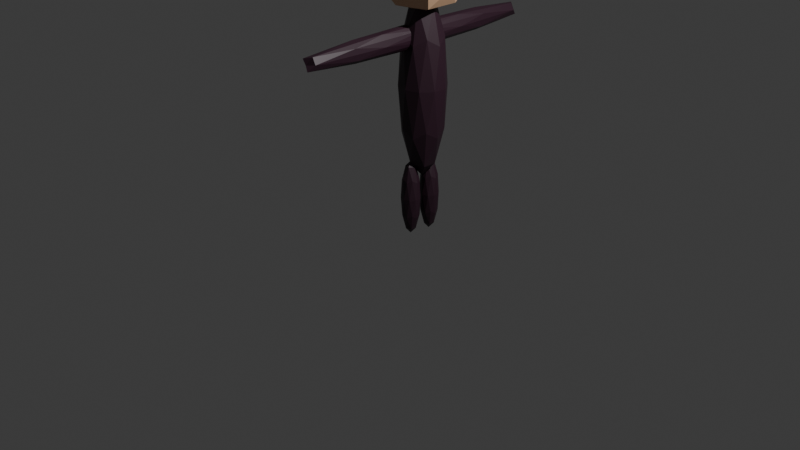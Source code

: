 # Source: snajper.blend  (saved by Blender 4.3.34; exported with 4.5.12 LTS)
import bpy
from mathutils import Matrix  # noqa: F401  (used for matrix-valued properties, if any)

bpy.ops.wm.read_factory_settings(use_empty=True)
scene = bpy.context.scene
scene.name = 'Scene'

# ---- collections
col_collection = bpy.data.collections.new('Collection'); scene.collection.children.link(col_collection)

# ---- materials (node trees are filled in below, after node groups)
mat_material_002 = bpy.data.materials.new('Material.002')
mat_material_001 = bpy.data.materials.new('Material.001')
mat_material_003 = bpy.data.materials.new('Material.003')

# ---- material node trees
mat_material_002.use_nodes = True; mat_material_002.node_tree.nodes.clear()
_N = mat_material_002.node_tree.nodes; _L = mat_material_002.node_tree.links
n0 = _N.new('ShaderNodeBsdfPrincipled'); n0.name = 'Principled BSDF'; n0.location = (10, 300)
n0.inputs[0].default_value = (0.0, 0.0, 0.0, 1.0)
n1 = _N.new('ShaderNodeOutputMaterial'); n1.name = 'Material Output'; n1.location = (300, 300)
_L.new(n0.outputs[0], n1.inputs[0])
n1.is_active_output = True
mat_material_001.use_nodes = True; mat_material_001.node_tree.nodes.clear()
_N = mat_material_001.node_tree.nodes; _L = mat_material_001.node_tree.links
n0 = _N.new('ShaderNodeBsdfPrincipled'); n0.name = 'Principled BSDF'; n0.location = (10, 300)
n0.inputs[0].default_value = (0.02311, 0.006981, 0.01567, 1.0)
n1 = _N.new('ShaderNodeOutputMaterial'); n1.name = 'Material Output'; n1.location = (300, 300)
_L.new(n0.outputs[0], n1.inputs[0])
n1.is_active_output = True
mat_material_003.use_nodes = True; mat_material_003.node_tree.nodes.clear()
_N = mat_material_003.node_tree.nodes; _L = mat_material_003.node_tree.links
n0 = _N.new('ShaderNodeBsdfPrincipled'); n0.name = 'Principled BSDF'; n0.location = (10, 300)
n0.inputs[0].default_value = (0.8011, 0.5103, 0.3111, 1.0)
n1 = _N.new('ShaderNodeOutputMaterial'); n1.name = 'Material Output'; n1.location = (300, 300)
_L.new(n0.outputs[0], n1.inputs[0])
n1.is_active_output = True

# ---- world
world_world = bpy.data.worlds.new('World'); scene.world = world_world
world_world.use_nodes = True; world_world.node_tree.nodes.clear()
_N = world_world.node_tree.nodes; _L = world_world.node_tree.links
n0 = _N.new('ShaderNodeOutputWorld'); n0.name = 'World Output'; n0.location = (300, 300)
n1 = _N.new('ShaderNodeBackground'); n1.name = 'Background'; n1.location = (10, 300)
n1.inputs[0].default_value = (0.05088, 0.05088, 0.05088, 1.0)
_L.new(n1.outputs[0], n0.inputs[0])
n0.is_active_output = True
world_world.color = (0.05088, 0.05088, 0.05088)
world_world.sun_shadow_jitter_overblur = 0.0

# ---- cameras
cam_camera = bpy.data.cameras.new('Camera')
cam_camera.clip_end = 100.0
cam_camera.ortho_scale = 7.314
cam_camera_001 = bpy.data.cameras.new('Camera.001')
cam_camera_001.clip_end = 100.0
cam_camera_001.ortho_scale = 7.314

# ---- lights
light_light = bpy.data.lights.new('Light', 'POINT')
light_light.energy = 1000.0
light_light.shadow_soft_size = 0.1
light_light_001 = bpy.data.lights.new('Light.001', 'POINT')
light_light_001.energy = 1000.0
light_light_001.shadow_soft_size = 0.1

# ---- meshes
me_icosphere_009 = bpy.data.meshes.new('Icosphere.009')
me_icosphere_009.from_pydata([(0.0, 0.0, -0.1806), (0.1389, -0.1038, -0.08076), (-0.05305, -0.1679, -0.08076), (-0.1717, 0.0, -0.08076), (-0.05305, 0.1679, -0.08076), (0.1389, 0.1038, -0.08076), (0.05305, -0.1679, 0.08076), (-0.1389, -0.1038, 0.08076), (-0.1389, 0.1038, 0.08076), (0.05305, 0.1679, 0.08076), (0.1717, 0.0, 0.08076), (0.0, 0.0, 0.1806), (-0.03118, -0.09871, -0.1536), (0.08164, -0.061, -0.1536), (0.05046, -0.1597, -0.09494), (0.1633, 0.0, -0.09494), (0.08164, 0.061, -0.1536), (-0.1009, 0.0, -0.1536), (-0.1321, -0.09871, -0.09494), (-0.03118, 0.09871, -0.1536), (-0.1321, 0.09871, -0.09494), (0.05046, 0.1597, -0.09494), (0.1826, -0.061, 0.0), (0.1826, 0.061, 0.0), (0.0, -0.1974, 0.0), (0.1128, -0.1597, 0.0), (-0.1826, -0.061, 0.0), (-0.1128, -0.1597, 0.0), (-0.1128, 0.1597, 0.0), (-0.1826, 0.061, 0.0), (0.1128, 0.1597, 0.0), (0.0, 0.1974, 0.0), (0.1321, -0.09871, 0.09494), (-0.05046, -0.1597, 0.09494), (-0.1633, 0.0, 0.09494), (-0.05046, 0.1597, 0.09494), (0.1321, 0.09871, 0.09494), (0.03118, -0.09871, 0.1536), (0.1009, 0.0, 0.1536), (-0.08164, -0.061, 0.1536), (-0.08164, 0.061, 0.1536), (0.03118, 0.09871, 0.1536)], [], [(0, 13, 12), (1, 13, 15), (0, 12, 17), (0, 17, 19), (0, 19, 16), (1, 15, 22), (2, 14, 24), (3, 18, 26), (4, 20, 28), (5, 21, 30), (1, 22, 25), (2, 24, 27), (3, 26, 29), (4, 28, 31), (5, 30, 23), (6, 32, 37), (7, 33, 39), (8, 34, 40), (9, 35, 41), (10, 36, 38), (38, 41, 11), (38, 36, 41), (36, 9, 41), (41, 40, 11), (41, 35, 40), (35, 8, 40), (40, 39, 11), (40, 34, 39), (34, 7, 39), (39, 37, 11), (39, 33, 37), (33, 6, 37), (37, 38, 11), (37, 32, 38), (32, 10, 38), (23, 36, 10), (23, 30, 36), (30, 9, 36), (31, 35, 9), (31, 28, 35), (28, 8, 35), (29, 34, 8), (29, 26, 34), (26, 7, 34), (27, 33, 7), (27, 24, 33), (24, 6, 33), (25, 32, 6), (25, 22, 32), (22, 10, 32), (30, 31, 9), (30, 21, 31), (21, 4, 31), (28, 29, 8), (28, 20, 29), (20, 3, 29), (26, 27, 7), (26, 18, 27), (18, 2, 27), (24, 25, 6), (24, 14, 25), (14, 1, 25), (22, 23, 10), (22, 15, 23), (15, 5, 23), (16, 21, 5), (16, 19, 21), (19, 4, 21), (19, 20, 4), (19, 17, 20), (17, 3, 20), (17, 18, 3), (17, 12, 18), (12, 2, 18), (15, 16, 5), (15, 13, 16), (13, 0, 16), (12, 14, 2), (12, 13, 14), (13, 1, 14)])
_uv = me_icosphere_009.uv_layers.new(name='UVMap')
_uv.uv.foreach_set('vector', [0.3465, 0.2232, 0.4263, 0.1908, 0.4135, 0.2732, 0.496, 0.1453, 0.4263, 0.1908, 0.4263, 0.09167, 0.3465, 0.2232, 0.4135, 0.2732, 0.3176, 0.2707, 0.3465, 0.2232, 0.3176, 0.2707, 0.2712, 0.1868, 0.3465, 0.2232, 0.2712, 0.1868, 0.3384, 0.1374, 0.496, 0.1453, 0.4263, 0.09167, 0.5014, 0.06704, 0.5855, 0.3417, 0.5288, 0.312, 0.6091, 0.2671, 0.6735, 0.4886, 0.6264, 0.4205, 0.7212, 0.4205, 0.914, 0.3203, 0.9177, 0.409, 0.8374, 0.3556, 0.477, 0.7388, 0.4342, 0.8134, 0.3998, 0.7464, 0.7741, 0.6098, 0.8355, 0.5542, 0.8374, 0.6548, 0.5855, 0.3417, 0.6091, 0.2671, 0.6695, 0.3342, 0.6735, 0.4886, 0.7212, 0.4205, 0.7446, 0.4932, 0.914, 0.3203, 0.8374, 0.3556, 0.8563, 0.2674, 0.477, 0.7388, 0.3998, 0.7464, 0.4515, 0.66, 0.914, 0.6901, 0.9177, 0.6014, 0.9863, 0.6565, 0.2765, 0.4284, 0.2712, 0.3463, 0.3463, 0.3829, 0.4261, 0.5191, 0.3463, 0.482, 0.4342, 0.4363, 0.3158, 0.7388, 0.2591, 0.7685, 0.2698, 0.6737, 0.4038, 0.592, 0.3567, 0.66, 0.3215, 0.5874, 0.455, 0.303, 0.5014, 0.3869, 0.4261, 0.3505, 0.3215, 0.5874, 0.3567, 0.66, 0.2698, 0.6737, 0.3567, 0.66, 0.3158, 0.7388, 0.2698, 0.6737, 0.5014, 0.3869, 0.4342, 0.4363, 0.4261, 0.3505, 0.5014, 0.3869, 0.5014, 0.486, 0.4342, 0.4363, 0.5014, 0.486, 0.4261, 0.5191, 0.4342, 0.4363, 0.4342, 0.4363, 0.3463, 0.3829, 0.4261, 0.3505, 0.4342, 0.4363, 0.3463, 0.482, 0.3463, 0.3829, 0.3463, 0.482, 0.2765, 0.4284, 0.3463, 0.3829, 0.3463, 0.3829, 0.3591, 0.3005, 0.4261, 0.3505, 0.3463, 0.3829, 0.2712, 0.3463, 0.3591, 0.3005, 0.9484, 0.7441, 0.914, 0.6901, 0.9863, 0.6565, 0.3591, 0.3005, 0.455, 0.303, 0.4261, 0.3505, 0.9863, 0.6565, 0.9177, 0.6014, 0.9844, 0.5559, 0.9177, 0.6014, 0.9108, 0.5189, 0.9844, 0.5559, 0.4515, 0.66, 0.3567, 0.66, 0.4038, 0.592, 0.4515, 0.66, 0.3998, 0.7464, 0.3567, 0.66, 0.3998, 0.7464, 0.3158, 0.7388, 0.3567, 0.66, 0.3394, 0.8134, 0.2591, 0.7685, 0.3158, 0.7388, 0.8563, 0.2674, 0.8374, 0.3556, 0.7741, 0.3146, 0.8374, 0.3556, 0.7741, 0.4006, 0.7741, 0.3146, 0.3591, 0.56, 0.3463, 0.482, 0.4261, 0.5191, 0.3591, 0.56, 0.2712, 0.5067, 0.3463, 0.482, 0.2712, 0.5067, 0.2765, 0.4284, 0.3463, 0.482, 0.6695, 0.3342, 0.7039, 0.2671, 0.7467, 0.3417, 0.6695, 0.3342, 0.6091, 0.2671, 0.7039, 0.2671, 0.8563, 0.743, 0.914, 0.6901, 0.9484, 0.7441, 0.8374, 0.6548, 0.9177, 0.6014, 0.914, 0.6901, 0.8374, 0.6548, 0.8355, 0.5542, 0.9177, 0.6014, 0.8355, 0.5542, 0.9108, 0.5189, 0.9177, 0.6014, 0.3998, 0.7464, 0.3394, 0.8134, 0.3158, 0.7388, 0.3998, 0.7464, 0.4342, 0.8134, 0.3394, 0.8134, 0.9484, 0.2663, 0.914, 0.3203, 0.8563, 0.2674, 0.8374, 0.3556, 0.8355, 0.4562, 0.7741, 0.4006, 0.8374, 0.3556, 0.9177, 0.409, 0.8355, 0.4562, 0.9177, 0.409, 0.9108, 0.4915, 0.8355, 0.4562, 0.7212, 0.4205, 0.6695, 0.3342, 0.7467, 0.3417, 0.7212, 0.4205, 0.6264, 0.4205, 0.6695, 0.3342, 0.6264, 0.4205, 0.5855, 0.3417, 0.6695, 0.3342, 0.8563, 0.743, 0.8374, 0.6548, 0.914, 0.6901, 0.8563, 0.743, 0.7741, 0.6958, 0.8374, 0.6548, 0.7741, 0.6958, 0.7741, 0.6098, 0.8374, 0.6548, 0.4749, 0.5874, 0.4515, 0.66, 0.4038, 0.592, 0.5014, 0.06704, 0.4263, 0.09167, 0.4135, 0.0137, 0.4263, 0.09167, 0.3465, 0.05456, 0.4135, 0.0137, 0.3384, 0.1374, 0.2712, 0.08774, 0.3465, 0.05456, 0.3384, 0.1374, 0.2712, 0.1868, 0.2712, 0.08774, 0.9863, 0.3538, 0.914, 0.3203, 0.9484, 0.2663, 0.9863, 0.3538, 0.9177, 0.409, 0.914, 0.3203, 0.9863, 0.3538, 0.9844, 0.4545, 0.9177, 0.409, 0.9844, 0.4545, 0.9108, 0.4915, 0.9177, 0.409, 0.5912, 0.4932, 0.6264, 0.4205, 0.6735, 0.4886, 0.5912, 0.4932, 0.5395, 0.4068, 0.6264, 0.4205, 0.5395, 0.4068, 0.5855, 0.3417, 0.6264, 0.4205, 0.4263, 0.09167, 0.3384, 0.1374, 0.3465, 0.05456, 0.4263, 0.09167, 0.4263, 0.1908, 0.3384, 0.1374, 0.4263, 0.1908, 0.3465, 0.2232, 0.3384, 0.1374, 0.5395, 0.4068, 0.5288, 0.312, 0.5855, 0.3417, 0.4135, 0.2732, 0.4263, 0.1908, 0.5014, 0.2274, 0.4263, 0.1908, 0.496, 0.1453, 0.5014, 0.2274])
me_icosphere_009.materials.append(mat_material_002)
me_icosphere_009.update()
me_icosphere_006 = bpy.data.meshes.new('Icosphere.006')
me_icosphere_006.from_pydata([(0.0, 0.0, -0.4326), (0.08369, -0.05531, -0.1934), (-0.03197, -0.08949, -0.1934), (-0.1034, 0.0, -0.1934), (-0.03197, 0.08949, -0.1934), (0.08369, 0.05531, -0.1934), (0.03197, -0.08949, 0.1934), (-0.08369, -0.05531, 0.1934), (-0.08369, 0.05531, 0.1934), (0.03197, 0.08949, 0.1934), (0.1034, 0.0, 0.1934), (0.0, 0.0, 0.4326), (-0.01879, -0.0526, -0.368), (0.04919, -0.03251, -0.368), (0.0304, -0.08511, -0.2274), (0.09838, 0.0, -0.2274), (0.04919, 0.03251, -0.368), (-0.06081, 0.0, -0.368), (-0.07959, -0.0526, -0.2274), (-0.01879, 0.0526, -0.368), (-0.07959, 0.0526, -0.2274), (0.0304, 0.08511, -0.2274), (0.11, -0.03251, 0.0), (0.11, 0.03251, 0.0), (0.0, -0.1052, 0.0), (0.06798, -0.08511, 0.0), (-0.11, -0.03251, 0.0), (-0.06798, -0.08511, 0.0), (-0.06798, 0.08511, 0.0), (-0.11, 0.03251, 0.0), (0.06798, 0.08511, 0.0), (0.0, 0.1052, 0.0), (0.07959, -0.0526, 0.2274), (-0.0304, -0.08511, 0.2274), (-0.09838, 0.0, 0.2274), (-0.0304, 0.08511, 0.2274), (0.07959, 0.0526, 0.2274), (0.01879, -0.0526, 0.368), (0.06081, 0.0, 0.368), (-0.04919, -0.03251, 0.368), (-0.04919, 0.03251, 0.368), (0.01879, 0.0526, 0.368)], [], [(0, 13, 12), (1, 13, 15), (0, 12, 17), (0, 17, 19), (0, 19, 16), (1, 15, 22), (2, 14, 24), (3, 18, 26), (4, 20, 28), (5, 21, 30), (1, 22, 25), (2, 24, 27), (3, 26, 29), (4, 28, 31), (5, 30, 23), (6, 32, 37), (7, 33, 39), (8, 34, 40), (9, 35, 41), (10, 36, 38), (38, 41, 11), (38, 36, 41), (36, 9, 41), (41, 40, 11), (41, 35, 40), (35, 8, 40), (40, 39, 11), (40, 34, 39), (34, 7, 39), (39, 37, 11), (39, 33, 37), (33, 6, 37), (37, 38, 11), (37, 32, 38), (32, 10, 38), (23, 36, 10), (23, 30, 36), (30, 9, 36), (31, 35, 9), (31, 28, 35), (28, 8, 35), (29, 34, 8), (29, 26, 34), (26, 7, 34), (27, 33, 7), (27, 24, 33), (24, 6, 33), (25, 32, 6), (25, 22, 32), (22, 10, 32), (30, 31, 9), (30, 21, 31), (21, 4, 31), (28, 29, 8), (28, 20, 29), (20, 3, 29), (26, 27, 7), (26, 18, 27), (18, 2, 27), (24, 25, 6), (24, 14, 25), (14, 1, 25), (22, 23, 10), (22, 15, 23), (15, 5, 23), (16, 21, 5), (16, 19, 21), (19, 4, 21), (19, 20, 4), (19, 17, 20), (17, 3, 20), (17, 18, 3), (17, 12, 18), (12, 2, 18), (15, 16, 5), (15, 13, 16), (13, 0, 16), (12, 14, 2), (12, 13, 14), (13, 1, 14)])
_uv = me_icosphere_006.uv_layers.new(name='UVMap')
_uv.uv.foreach_set('vector', [0.1818, 0.0, 0.2273, 0.07873, 0.1364, 0.07873, 0.2727, 0.1575, 0.3182, 0.07873, 0.3636, 0.1575, 0.9091, 0.0, 0.9545, 0.07873, 0.8636, 0.07873, 0.7273, 0.0, 0.7727, 0.07873, 0.6818, 0.07873, 0.5455, 0.0, 0.5909, 0.07873, 0.5, 0.07873, 0.2727, 0.1575, 0.3636, 0.1575, 0.3182, 0.2362, 0.09091, 0.1575, 0.1818, 0.1575, 0.1364, 0.2362, 0.8182, 0.1575, 0.9091, 0.1575, 0.8636, 0.2362, 0.6364, 0.1575, 0.7273, 0.1575, 0.6818, 0.2362, 0.4545, 0.1575, 0.5455, 0.1575, 0.5, 0.2362, 0.2727, 0.1575, 0.3182, 0.2362, 0.2273, 0.2362, 0.09091, 0.1575, 0.1364, 0.2362, 0.04546, 0.2362, 0.8182, 0.1575, 0.8636, 0.2362, 0.7727, 0.2362, 0.6364, 0.1575, 0.6818, 0.2362, 0.5909, 0.2362, 0.4545, 0.1575, 0.5, 0.2362, 0.4091, 0.2362, 0.1818, 0.3149, 0.2727, 0.3149, 0.2273, 0.3937, 0.0, 0.3149, 0.09091, 0.3149, 0.04546, 0.3937, 0.7273, 0.3149, 0.8182, 0.3149, 0.7727, 0.3937, 0.5455, 0.3149, 0.6364, 0.3149, 0.5909, 0.3937, 0.3636, 0.3149, 0.4545, 0.3149, 0.4091, 0.3937, 0.4091, 0.3937, 0.5, 0.3937, 0.4545, 0.4724, 0.4091, 0.3937, 0.4545, 0.3149, 0.5, 0.3937, 0.4545, 0.3149, 0.5455, 0.3149, 0.5, 0.3937, 0.5909, 0.3937, 0.6818, 0.3937, 0.6364, 0.4724, 0.5909, 0.3937, 0.6364, 0.3149, 0.6818, 0.3937, 0.6364, 0.3149, 0.7273, 0.3149, 0.6818, 0.3937, 0.7727, 0.3937, 0.8636, 0.3937, 0.8182, 0.4724, 0.7727, 0.3937, 0.8182, 0.3149, 0.8636, 0.3937, 0.8182, 0.3149, 0.9091, 0.3149, 0.8636, 0.3937, 0.04546, 0.3937, 0.1364, 0.3937, 0.09091, 0.4724, 0.04546, 0.3937, 0.09091, 0.3149, 0.1364, 0.3937, 0.09091, 0.3149, 0.1818, 0.3149, 0.1364, 0.3937, 0.2273, 0.3937, 0.3182, 0.3937, 0.2727, 0.4724, 0.2273, 0.3937, 0.2727, 0.3149, 0.3182, 0.3937, 0.2727, 0.3149, 0.3636, 0.3149, 0.3182, 0.3937, 0.4091, 0.2362, 0.4545, 0.3149, 0.3636, 0.3149, 0.4091, 0.2362, 0.5, 0.2362, 0.4545, 0.3149, 0.5, 0.2362, 0.5455, 0.3149, 0.4545, 0.3149, 0.5909, 0.2362, 0.6364, 0.3149, 0.5455, 0.3149, 0.5909, 0.2362, 0.6818, 0.2362, 0.6364, 0.3149, 0.6818, 0.2362, 0.7273, 0.3149, 0.6364, 0.3149, 0.7727, 0.2362, 0.8182, 0.3149, 0.7273, 0.3149, 0.7727, 0.2362, 0.8636, 0.2362, 0.8182, 0.3149, 0.8636, 0.2362, 0.9091, 0.3149, 0.8182, 0.3149, 0.04546, 0.2362, 0.09091, 0.3149, 0.0, 0.3149, 0.04546, 0.2362, 0.1364, 0.2362, 0.09091, 0.3149, 0.1364, 0.2362, 0.1818, 0.3149, 0.09091, 0.3149, 0.2273, 0.2362, 0.2727, 0.3149, 0.1818, 0.3149, 0.2273, 0.2362, 0.3182, 0.2362, 0.2727, 0.3149, 0.3182, 0.2362, 0.3636, 0.3149, 0.2727, 0.3149, 0.5, 0.2362, 0.5909, 0.2362, 0.5455, 0.3149, 0.5, 0.2362, 0.5455, 0.1575, 0.5909, 0.2362, 0.5455, 0.1575, 0.6364, 0.1575, 0.5909, 0.2362, 0.6818, 0.2362, 0.7727, 0.2362, 0.7273, 0.3149, 0.6818, 0.2362, 0.7273, 0.1575, 0.7727, 0.2362, 0.7273, 0.1575, 0.8182, 0.1575, 0.7727, 0.2362, 0.8636, 0.2362, 0.9545, 0.2362, 0.9091, 0.3149, 0.8636, 0.2362, 0.9091, 0.1575, 0.9545, 0.2362, 0.9091, 0.1575, 1.0, 0.1575, 0.9545, 0.2362, 0.1364, 0.2362, 0.2273, 0.2362, 0.1818, 0.3149, 0.1364, 0.2362, 0.1818, 0.1575, 0.2273, 0.2362, 0.1818, 0.1575, 0.2727, 0.1575, 0.2273, 0.2362, 0.3182, 0.2362, 0.4091, 0.2362, 0.3636, 0.3149, 0.3182, 0.2362, 0.3636, 0.1575, 0.4091, 0.2362, 0.3636, 0.1575, 0.4545, 0.1575, 0.4091, 0.2362, 0.5, 0.07873, 0.5455, 0.1575, 0.4545, 0.1575, 0.5, 0.07873, 0.5909, 0.07873, 0.5455, 0.1575, 0.5909, 0.07873, 0.6364, 0.1575, 0.5455, 0.1575, 0.6818, 0.07873, 0.7273, 0.1575, 0.6364, 0.1575, 0.6818, 0.07873, 0.7727, 0.07873, 0.7273, 0.1575, 0.7727, 0.07873, 0.8182, 0.1575, 0.7273, 0.1575, 0.8636, 0.07873, 0.9091, 0.1575, 0.8182, 0.1575, 0.8636, 0.07873, 0.9545, 0.07873, 0.9091, 0.1575, 0.9545, 0.07873, 1.0, 0.1575, 0.9091, 0.1575, 0.3636, 0.1575, 0.4091, 0.07873, 0.4545, 0.1575, 0.3636, 0.1575, 0.3182, 0.07873, 0.4091, 0.07873, 0.3182, 0.07873, 0.3636, 0.0, 0.4091, 0.07873, 0.1364, 0.07873, 0.1818, 0.1575, 0.09091, 0.1575, 0.1364, 0.07873, 0.2273, 0.07873, 0.1818, 0.1575, 0.2273, 0.07873, 0.2727, 0.1575, 0.1818, 0.1575])
me_icosphere_006.materials.append(mat_material_001)
me_icosphere_006.update()
me_icosphere_008 = bpy.data.meshes.new('Icosphere.008')
me_icosphere_008.from_pydata([(0.0, 0.0, -0.1806), (0.1389, -0.1038, -0.08076), (-0.05305, -0.1679, -0.08076), (-0.1717, 0.0, -0.08076), (-0.05305, 0.1679, -0.08076), (0.1389, 0.1038, -0.08076), (0.05305, -0.1679, 0.08076), (-0.1389, -0.1038, 0.08076), (-0.1389, 0.1038, 0.08076), (0.05305, 0.1679, 0.08076), (0.1717, 0.0, 0.08076), (0.0, 0.0, 0.1806), (-0.03118, -0.09871, -0.1536), (0.08164, -0.061, -0.1536), (0.05046, -0.1597, -0.09494), (0.1633, 0.0, -0.09494), (0.08164, 0.061, -0.1536), (-0.1009, 0.0, -0.1536), (-0.1321, -0.09871, -0.09494), (-0.03118, 0.09871, -0.1536), (-0.1321, 0.09871, -0.09494), (0.05046, 0.1597, -0.09494), (0.1826, -0.061, 0.0), (0.1826, 0.061, 0.0), (0.0, -0.1974, 0.0), (0.1128, -0.1597, 0.0), (-0.1826, -0.061, 0.0), (-0.1128, -0.1597, 0.0), (-0.1128, 0.1597, 0.0), (-0.1826, 0.061, 0.0), (0.1128, 0.1597, 0.0), (0.0, 0.1974, 0.0), (0.1321, -0.09871, 0.09494), (-0.05046, -0.1597, 0.09494), (-0.1633, 0.0, 0.09494), (-0.05046, 0.1597, 0.09494), (0.1321, 0.09871, 0.09494), (0.03118, -0.09871, 0.1536), (0.1009, 0.0, 0.1536), (-0.08164, -0.061, 0.1536), (-0.08164, 0.061, 0.1536), (0.03118, 0.09871, 0.1536)], [], [(0, 13, 12), (1, 13, 15), (0, 12, 17), (0, 17, 19), (0, 19, 16), (1, 15, 22), (2, 14, 24), (3, 18, 26), (4, 20, 28), (5, 21, 30), (1, 22, 25), (2, 24, 27), (3, 26, 29), (4, 28, 31), (5, 30, 23), (6, 32, 37), (7, 33, 39), (8, 34, 40), (9, 35, 41), (10, 36, 38), (38, 41, 11), (38, 36, 41), (36, 9, 41), (41, 40, 11), (41, 35, 40), (35, 8, 40), (40, 39, 11), (40, 34, 39), (34, 7, 39), (39, 37, 11), (39, 33, 37), (33, 6, 37), (37, 38, 11), (37, 32, 38), (32, 10, 38), (23, 36, 10), (23, 30, 36), (30, 9, 36), (31, 35, 9), (31, 28, 35), (28, 8, 35), (29, 34, 8), (29, 26, 34), (26, 7, 34), (27, 33, 7), (27, 24, 33), (24, 6, 33), (25, 32, 6), (25, 22, 32), (22, 10, 32), (30, 31, 9), (30, 21, 31), (21, 4, 31), (28, 29, 8), (28, 20, 29), (20, 3, 29), (26, 27, 7), (26, 18, 27), (18, 2, 27), (24, 25, 6), (24, 14, 25), (14, 1, 25), (22, 23, 10), (22, 15, 23), (15, 5, 23), (16, 21, 5), (16, 19, 21), (19, 4, 21), (19, 20, 4), (19, 17, 20), (17, 3, 20), (17, 18, 3), (17, 12, 18), (12, 2, 18), (15, 16, 5), (15, 13, 16), (13, 0, 16), (12, 14, 2), (12, 13, 14), (13, 1, 14)])
_uv = me_icosphere_008.uv_layers.new(name='UVMap')
_uv.uv.foreach_set('vector', [0.08896, 0.2232, 0.1688, 0.1908, 0.1559, 0.2732, 0.2385, 0.1453, 0.1688, 0.1908, 0.1688, 0.09167, 0.08896, 0.2232, 0.1559, 0.2732, 0.0601, 0.2707, 0.08896, 0.2232, 0.0601, 0.2707, 0.0137, 0.1868, 0.08896, 0.2232, 0.0137, 0.1868, 0.08085, 0.1374, 0.2385, 0.1453, 0.1688, 0.09167, 0.2438, 0.06704, 0.5855, 0.08829, 0.5288, 0.05859, 0.6091, 0.0137, 0.6735, 0.2352, 0.6264, 0.1671, 0.7212, 0.1671, 0.6443, 0.6414, 0.648, 0.7301, 0.5677, 0.6767, 0.2317, 0.7388, 0.1888, 0.8134, 0.1544, 0.7464, 0.7741, 0.1046, 0.8355, 0.04898, 0.8374, 0.1496, 0.5855, 0.08829, 0.6091, 0.0137, 0.6695, 0.08075, 0.6735, 0.2352, 0.7212, 0.1671, 0.7446, 0.2397, 0.6443, 0.6414, 0.5677, 0.6767, 0.5866, 0.5885, 0.2317, 0.7388, 0.1544, 0.7464, 0.2061, 0.66, 0.914, 0.1849, 0.9177, 0.09618, 0.9863, 0.1514, 0.01902, 0.4284, 0.0137, 0.3463, 0.08878, 0.3829, 0.1686, 0.5191, 0.08878, 0.482, 0.1767, 0.4363, 0.0704, 0.7388, 0.0137, 0.7685, 0.02439, 0.6737, 0.1584, 0.592, 0.1114, 0.66, 0.07612, 0.5874, 0.1974, 0.303, 0.2438, 0.3869, 0.1686, 0.3505, 0.07612, 0.5874, 0.1114, 0.66, 0.02439, 0.6737, 0.1114, 0.66, 0.0704, 0.7388, 0.02439, 0.6737, 0.2438, 0.3869, 0.1767, 0.4363, 0.1686, 0.3505, 0.2438, 0.3869, 0.2438, 0.486, 0.1767, 0.4363, 0.2438, 0.486, 0.1686, 0.5191, 0.1767, 0.4363, 0.1767, 0.4363, 0.08878, 0.3829, 0.1686, 0.3505, 0.1767, 0.4363, 0.08878, 0.482, 0.08878, 0.3829, 0.08878, 0.482, 0.01902, 0.4284, 0.08878, 0.3829, 0.08878, 0.3829, 0.1016, 0.3005, 0.1686, 0.3505, 0.08878, 0.3829, 0.0137, 0.3463, 0.1016, 0.3005, 0.9484, 0.2389, 0.914, 0.1849, 0.9863, 0.1514, 0.1016, 0.3005, 0.1974, 0.303, 0.1686, 0.3505, 0.9863, 0.1514, 0.9177, 0.09618, 0.9844, 0.05072, 0.9177, 0.09618, 0.9108, 0.0137, 0.9844, 0.05072, 0.2061, 0.66, 0.1114, 0.66, 0.1584, 0.592, 0.2061, 0.66, 0.1544, 0.7464, 0.1114, 0.66, 0.1544, 0.7464, 0.0704, 0.7388, 0.1114, 0.66, 0.09405, 0.8134, 0.0137, 0.7685, 0.0704, 0.7388, 0.5866, 0.5885, 0.5677, 0.6767, 0.5044, 0.6357, 0.5677, 0.6767, 0.5044, 0.7217, 0.5044, 0.6357, 0.1016, 0.56, 0.08878, 0.482, 0.1686, 0.5191, 0.1016, 0.56, 0.0137, 0.5067, 0.08878, 0.482, 0.0137, 0.5067, 0.01902, 0.4284, 0.08878, 0.482, 0.6695, 0.08075, 0.7039, 0.0137, 0.7467, 0.08829, 0.6695, 0.08075, 0.6091, 0.0137, 0.7039, 0.0137, 0.8563, 0.2378, 0.914, 0.1849, 0.9484, 0.2389, 0.8374, 0.1496, 0.9177, 0.09618, 0.914, 0.1849, 0.8374, 0.1496, 0.8355, 0.04898, 0.9177, 0.09618, 0.8355, 0.04898, 0.9108, 0.0137, 0.9177, 0.09618, 0.1544, 0.7464, 0.09405, 0.8134, 0.0704, 0.7388, 0.1544, 0.7464, 0.1888, 0.8134, 0.09405, 0.8134, 0.6787, 0.5874, 0.6443, 0.6414, 0.5866, 0.5885, 0.5677, 0.6767, 0.5658, 0.7773, 0.5044, 0.7217, 0.5677, 0.6767, 0.648, 0.7301, 0.5658, 0.7773, 0.648, 0.7301, 0.6411, 0.8126, 0.5658, 0.7773, 0.7212, 0.1671, 0.6695, 0.08075, 0.7467, 0.08829, 0.7212, 0.1671, 0.6264, 0.1671, 0.6695, 0.08075, 0.6264, 0.1671, 0.5855, 0.08829, 0.6695, 0.08075, 0.8563, 0.2378, 0.8374, 0.1496, 0.914, 0.1849, 0.8563, 0.2378, 0.7741, 0.1906, 0.8374, 0.1496, 0.7741, 0.1906, 0.7741, 0.1046, 0.8374, 0.1496, 0.2295, 0.5874, 0.2061, 0.66, 0.1584, 0.592, 0.2438, 0.06704, 0.1688, 0.09167, 0.1559, 0.0137, 0.1688, 0.09167, 0.08896, 0.05456, 0.1559, 0.0137, 0.08085, 0.1374, 0.0137, 0.08774, 0.08896, 0.05456, 0.08085, 0.1374, 0.0137, 0.1868, 0.0137, 0.08774, 0.7166, 0.6749, 0.6443, 0.6414, 0.6787, 0.5874, 0.7166, 0.6749, 0.648, 0.7301, 0.6443, 0.6414, 0.7166, 0.6749, 0.7147, 0.7756, 0.648, 0.7301, 0.7147, 0.7756, 0.6411, 0.8126, 0.648, 0.7301, 0.5912, 0.2397, 0.6264, 0.1671, 0.6735, 0.2352, 0.5912, 0.2397, 0.5395, 0.1534, 0.6264, 0.1671, 0.5395, 0.1534, 0.5855, 0.08829, 0.6264, 0.1671, 0.1688, 0.09167, 0.08085, 0.1374, 0.08896, 0.05456, 0.1688, 0.09167, 0.1688, 0.1908, 0.08085, 0.1374, 0.1688, 0.1908, 0.08896, 0.2232, 0.08085, 0.1374, 0.5395, 0.1534, 0.5288, 0.05859, 0.5855, 0.08829, 0.1559, 0.2732, 0.1688, 0.1908, 0.2438, 0.2274, 0.1688, 0.1908, 0.2385, 0.1453, 0.2438, 0.2274])
me_icosphere_008.materials.append(mat_material_002)
me_icosphere_008.update()
me_icosphere_007 = bpy.data.meshes.new('Icosphere.007')
me_icosphere_007.from_pydata([(0.0, 0.0, -0.4326), (0.08369, -0.05531, -0.1934), (-0.03197, -0.08949, -0.1934), (-0.1034, 0.0, -0.1934), (-0.03197, 0.08949, -0.1934), (0.08369, 0.05531, -0.1934), (0.03197, -0.08949, 0.1934), (-0.08369, -0.05531, 0.1934), (-0.08369, 0.05531, 0.1934), (0.03197, 0.08949, 0.1934), (0.1034, 0.0, 0.1934), (0.0, 0.0, 0.4326), (-0.01879, -0.0526, -0.368), (0.04919, -0.03251, -0.368), (0.0304, -0.08511, -0.2274), (0.09838, 0.0, -0.2274), (0.04919, 0.03251, -0.368), (-0.06081, 0.0, -0.368), (-0.07959, -0.0526, -0.2274), (-0.01879, 0.0526, -0.368), (-0.07959, 0.0526, -0.2274), (0.0304, 0.08511, -0.2274), (0.11, -0.03251, 0.0), (0.11, 0.03251, 0.0), (0.0, -0.1052, 0.0), (0.06798, -0.08511, 0.0), (-0.11, -0.03251, 0.0), (-0.06798, -0.08511, 0.0), (-0.06798, 0.08511, 0.0), (-0.11, 0.03251, 0.0), (0.06798, 0.08511, 0.0), (0.0, 0.1052, 0.0), (0.07959, -0.0526, 0.2274), (-0.0304, -0.08511, 0.2274), (-0.09838, 0.0, 0.2274), (-0.0304, 0.08511, 0.2274), (0.07959, 0.0526, 0.2274), (0.01879, -0.0526, 0.368), (0.06081, 0.0, 0.368), (-0.04919, -0.03251, 0.368), (-0.04919, 0.03251, 0.368), (0.01879, 0.0526, 0.368)], [], [(0, 13, 12), (1, 13, 15), (0, 12, 17), (0, 17, 19), (0, 19, 16), (1, 15, 22), (2, 14, 24), (3, 18, 26), (4, 20, 28), (5, 21, 30), (1, 22, 25), (2, 24, 27), (3, 26, 29), (4, 28, 31), (5, 30, 23), (6, 32, 37), (7, 33, 39), (8, 34, 40), (9, 35, 41), (10, 36, 38), (38, 41, 11), (38, 36, 41), (36, 9, 41), (41, 40, 11), (41, 35, 40), (35, 8, 40), (40, 39, 11), (40, 34, 39), (34, 7, 39), (39, 37, 11), (39, 33, 37), (33, 6, 37), (37, 38, 11), (37, 32, 38), (32, 10, 38), (23, 36, 10), (23, 30, 36), (30, 9, 36), (31, 35, 9), (31, 28, 35), (28, 8, 35), (29, 34, 8), (29, 26, 34), (26, 7, 34), (27, 33, 7), (27, 24, 33), (24, 6, 33), (25, 32, 6), (25, 22, 32), (22, 10, 32), (30, 31, 9), (30, 21, 31), (21, 4, 31), (28, 29, 8), (28, 20, 29), (20, 3, 29), (26, 27, 7), (26, 18, 27), (18, 2, 27), (24, 25, 6), (24, 14, 25), (14, 1, 25), (22, 23, 10), (22, 15, 23), (15, 5, 23), (16, 21, 5), (16, 19, 21), (19, 4, 21), (19, 20, 4), (19, 17, 20), (17, 3, 20), (17, 18, 3), (17, 12, 18), (12, 2, 18), (15, 16, 5), (15, 13, 16), (13, 0, 16), (12, 14, 2), (12, 13, 14), (13, 1, 14)])
_uv = me_icosphere_007.uv_layers.new(name='UVMap')
_uv.uv.foreach_set('vector', [0.1818, 0.0, 0.2273, 0.07873, 0.1364, 0.07873, 0.2727, 0.1575, 0.3182, 0.07873, 0.3636, 0.1575, 0.9091, 0.0, 0.9545, 0.07873, 0.8636, 0.07873, 0.7273, 0.0, 0.7727, 0.07873, 0.6818, 0.07873, 0.5455, 0.0, 0.5909, 0.07873, 0.5, 0.07873, 0.2727, 0.1575, 0.3636, 0.1575, 0.3182, 0.2362, 0.09091, 0.1575, 0.1818, 0.1575, 0.1364, 0.2362, 0.8182, 0.1575, 0.9091, 0.1575, 0.8636, 0.2362, 0.6364, 0.1575, 0.7273, 0.1575, 0.6818, 0.2362, 0.4545, 0.1575, 0.5455, 0.1575, 0.5, 0.2362, 0.2727, 0.1575, 0.3182, 0.2362, 0.2273, 0.2362, 0.09091, 0.1575, 0.1364, 0.2362, 0.04546, 0.2362, 0.8182, 0.1575, 0.8636, 0.2362, 0.7727, 0.2362, 0.6364, 0.1575, 0.6818, 0.2362, 0.5909, 0.2362, 0.4545, 0.1575, 0.5, 0.2362, 0.4091, 0.2362, 0.1818, 0.3149, 0.2727, 0.3149, 0.2273, 0.3937, 0.0, 0.3149, 0.09091, 0.3149, 0.04546, 0.3937, 0.7273, 0.3149, 0.8182, 0.3149, 0.7727, 0.3937, 0.5455, 0.3149, 0.6364, 0.3149, 0.5909, 0.3937, 0.3636, 0.3149, 0.4545, 0.3149, 0.4091, 0.3937, 0.4091, 0.3937, 0.5, 0.3937, 0.4545, 0.4724, 0.4091, 0.3937, 0.4545, 0.3149, 0.5, 0.3937, 0.4545, 0.3149, 0.5455, 0.3149, 0.5, 0.3937, 0.5909, 0.3937, 0.6818, 0.3937, 0.6364, 0.4724, 0.5909, 0.3937, 0.6364, 0.3149, 0.6818, 0.3937, 0.6364, 0.3149, 0.7273, 0.3149, 0.6818, 0.3937, 0.7727, 0.3937, 0.8636, 0.3937, 0.8182, 0.4724, 0.7727, 0.3937, 0.8182, 0.3149, 0.8636, 0.3937, 0.8182, 0.3149, 0.9091, 0.3149, 0.8636, 0.3937, 0.04546, 0.3937, 0.1364, 0.3937, 0.09091, 0.4724, 0.04546, 0.3937, 0.09091, 0.3149, 0.1364, 0.3937, 0.09091, 0.3149, 0.1818, 0.3149, 0.1364, 0.3937, 0.2273, 0.3937, 0.3182, 0.3937, 0.2727, 0.4724, 0.2273, 0.3937, 0.2727, 0.3149, 0.3182, 0.3937, 0.2727, 0.3149, 0.3636, 0.3149, 0.3182, 0.3937, 0.4091, 0.2362, 0.4545, 0.3149, 0.3636, 0.3149, 0.4091, 0.2362, 0.5, 0.2362, 0.4545, 0.3149, 0.5, 0.2362, 0.5455, 0.3149, 0.4545, 0.3149, 0.5909, 0.2362, 0.6364, 0.3149, 0.5455, 0.3149, 0.5909, 0.2362, 0.6818, 0.2362, 0.6364, 0.3149, 0.6818, 0.2362, 0.7273, 0.3149, 0.6364, 0.3149, 0.7727, 0.2362, 0.8182, 0.3149, 0.7273, 0.3149, 0.7727, 0.2362, 0.8636, 0.2362, 0.8182, 0.3149, 0.8636, 0.2362, 0.9091, 0.3149, 0.8182, 0.3149, 0.04546, 0.2362, 0.09091, 0.3149, 0.0, 0.3149, 0.04546, 0.2362, 0.1364, 0.2362, 0.09091, 0.3149, 0.1364, 0.2362, 0.1818, 0.3149, 0.09091, 0.3149, 0.2273, 0.2362, 0.2727, 0.3149, 0.1818, 0.3149, 0.2273, 0.2362, 0.3182, 0.2362, 0.2727, 0.3149, 0.3182, 0.2362, 0.3636, 0.3149, 0.2727, 0.3149, 0.5, 0.2362, 0.5909, 0.2362, 0.5455, 0.3149, 0.5, 0.2362, 0.5455, 0.1575, 0.5909, 0.2362, 0.5455, 0.1575, 0.6364, 0.1575, 0.5909, 0.2362, 0.6818, 0.2362, 0.7727, 0.2362, 0.7273, 0.3149, 0.6818, 0.2362, 0.7273, 0.1575, 0.7727, 0.2362, 0.7273, 0.1575, 0.8182, 0.1575, 0.7727, 0.2362, 0.8636, 0.2362, 0.9545, 0.2362, 0.9091, 0.3149, 0.8636, 0.2362, 0.9091, 0.1575, 0.9545, 0.2362, 0.9091, 0.1575, 1.0, 0.1575, 0.9545, 0.2362, 0.1364, 0.2362, 0.2273, 0.2362, 0.1818, 0.3149, 0.1364, 0.2362, 0.1818, 0.1575, 0.2273, 0.2362, 0.1818, 0.1575, 0.2727, 0.1575, 0.2273, 0.2362, 0.3182, 0.2362, 0.4091, 0.2362, 0.3636, 0.3149, 0.3182, 0.2362, 0.3636, 0.1575, 0.4091, 0.2362, 0.3636, 0.1575, 0.4545, 0.1575, 0.4091, 0.2362, 0.5, 0.07873, 0.5455, 0.1575, 0.4545, 0.1575, 0.5, 0.07873, 0.5909, 0.07873, 0.5455, 0.1575, 0.5909, 0.07873, 0.6364, 0.1575, 0.5455, 0.1575, 0.6818, 0.07873, 0.7273, 0.1575, 0.6364, 0.1575, 0.6818, 0.07873, 0.7727, 0.07873, 0.7273, 0.1575, 0.7727, 0.07873, 0.8182, 0.1575, 0.7273, 0.1575, 0.8636, 0.07873, 0.9091, 0.1575, 0.8182, 0.1575, 0.8636, 0.07873, 0.9545, 0.07873, 0.9091, 0.1575, 0.9545, 0.07873, 1.0, 0.1575, 0.9091, 0.1575, 0.3636, 0.1575, 0.4091, 0.07873, 0.4545, 0.1575, 0.3636, 0.1575, 0.3182, 0.07873, 0.4091, 0.07873, 0.3182, 0.07873, 0.3636, 0.0, 0.4091, 0.07873, 0.1364, 0.07873, 0.1818, 0.1575, 0.09091, 0.1575, 0.1364, 0.07873, 0.2273, 0.07873, 0.1818, 0.1575, 0.2273, 0.07873, 0.2727, 0.1575, 0.1818, 0.1575])
me_icosphere_007.materials.append(mat_material_001)
me_icosphere_007.update()
me_icosphere_003 = bpy.data.meshes.new('Icosphere.003')
me_icosphere_003.from_pydata([(0.0, 0.0, -0.9213), (8.128, -4.615, -0.412), (-3.104, -7.467, -0.412), (-10.05, 0.0, -0.412), (-3.104, 7.467, -0.412), (8.128, 4.615, -0.412), (3.104, -7.467, 0.412), (-8.128, -4.615, 0.412), (-8.128, 4.615, 0.412), (3.104, 7.467, 0.412), (10.05, 0.0, 0.412), (0.0, 0.0, 0.9213), (-1.825, -4.389, -0.7837), (4.777, -2.713, -0.7837), (2.953, -7.102, -0.4844), (9.555, 0.0, -0.4844), (4.777, 2.713, -0.7837), (-5.905, 0.0, -0.7837), (-7.73, -4.389, -0.4844), (-1.825, 4.389, -0.7837), (-7.73, 4.389, -0.4844), (2.953, 7.102, -0.4844), (10.68, -2.713, 0.0), (10.68, 2.713, 0.0), (2.419, -7.325, -0.08179), (6.602, -7.102, 0.0), (-10.68, -2.713, 0.0), (-6.602, -7.102, 0.0), (-6.602, 7.102, 0.0), (-10.68, 2.713, 0.0), (6.602, 7.102, 0.0), (-2.597, 7.285, 0.1324), (7.73, -4.389, 0.4844), (-2.953, -7.102, 0.4844), (-9.555, 0.0, 0.4844), (-2.953, 7.102, 0.4844), (7.73, 4.389, 0.4844), (1.825, -4.389, 0.7837), (5.905, 0.0, 0.7837), (-4.777, -2.713, 0.7837), (-4.777, 2.713, 0.7837), (1.825, 4.389, 0.7837)], [], [(0, 13, 12), (1, 13, 15), (0, 12, 17), (0, 17, 19), (0, 19, 16), (1, 15, 22), (2, 14, 24), (3, 18, 26), (4, 20, 28), (5, 21, 30), (1, 22, 25), (2, 24, 27), (3, 26, 29), (4, 28, 31), (5, 30, 23), (6, 32, 37), (7, 33, 39), (8, 34, 40), (9, 35, 41), (10, 36, 38), (38, 41, 11), (38, 36, 41), (36, 9, 41), (41, 40, 11), (41, 35, 40), (35, 8, 40), (40, 39, 11), (40, 34, 39), (34, 7, 39), (39, 37, 11), (39, 33, 37), (33, 6, 37), (37, 38, 11), (37, 32, 38), (32, 10, 38), (23, 36, 10), (23, 30, 36), (30, 9, 36), (31, 35, 9), (31, 28, 35), (28, 8, 35), (29, 34, 8), (29, 26, 34), (26, 7, 34), (27, 33, 7), (27, 24, 33), (24, 6, 33), (25, 32, 6), (25, 22, 32), (22, 10, 32), (30, 31, 9), (30, 21, 31), (21, 4, 31), (28, 29, 8), (28, 20, 29), (20, 3, 29), (26, 27, 7), (26, 18, 27), (18, 2, 27), (24, 25, 6), (24, 14, 25), (14, 1, 25), (22, 23, 10), (22, 15, 23), (15, 5, 23), (16, 21, 5), (16, 19, 21), (19, 4, 21), (19, 20, 4), (19, 17, 20), (17, 3, 20), (17, 18, 3), (17, 12, 18), (12, 2, 18), (15, 16, 5), (15, 13, 16), (13, 0, 16), (12, 14, 2), (12, 13, 14), (13, 1, 14)])
_uv = me_icosphere_003.uv_layers.new(name='UVMap')
_uv.uv.foreach_set('vector', [0.1818, 0.0, 0.2273, 0.07873, 0.1364, 0.07873, 0.2727, 0.1575, 0.3182, 0.07873, 0.3636, 0.1575, 0.9091, 0.0, 0.9545, 0.07873, 0.8636, 0.07873, 0.7273, 0.0, 0.7727, 0.07873, 0.6818, 0.07873, 0.5455, 0.0, 0.5909, 0.07873, 0.5, 0.07873, 0.2727, 0.1575, 0.3636, 0.1575, 0.3182, 0.2362, 0.09091, 0.1575, 0.1818, 0.1575, 0.1364, 0.2362, 0.8182, 0.1575, 0.9091, 0.1575, 0.8636, 0.2362, 0.6364, 0.1575, 0.7273, 0.1575, 0.6818, 0.2362, 0.4545, 0.1575, 0.5455, 0.1575, 0.5, 0.2362, 0.2727, 0.1575, 0.3182, 0.2362, 0.2273, 0.2362, 0.09091, 0.1575, 0.1364, 0.2362, 0.04546, 0.2362, 0.8182, 0.1575, 0.8636, 0.2362, 0.7727, 0.2362, 0.6364, 0.1575, 0.6818, 0.2362, 0.5909, 0.2362, 0.4545, 0.1575, 0.5, 0.2362, 0.4091, 0.2362, 0.1818, 0.3149, 0.2727, 0.3149, 0.2273, 0.3937, 0.0, 0.3149, 0.09091, 0.3149, 0.04546, 0.3937, 0.7273, 0.3149, 0.8182, 0.3149, 0.7727, 0.3937, 0.5455, 0.3149, 0.6364, 0.3149, 0.5909, 0.3937, 0.3636, 0.3149, 0.4545, 0.3149, 0.4091, 0.3937, 0.4091, 0.3937, 0.5, 0.3937, 0.4545, 0.4724, 0.4091, 0.3937, 0.4545, 0.3149, 0.5, 0.3937, 0.4545, 0.3149, 0.5455, 0.3149, 0.5, 0.3937, 0.5909, 0.3937, 0.6818, 0.3937, 0.6364, 0.4724, 0.5909, 0.3937, 0.6364, 0.3149, 0.6818, 0.3937, 0.6364, 0.3149, 0.7273, 0.3149, 0.6818, 0.3937, 0.7727, 0.3937, 0.8636, 0.3937, 0.8182, 0.4724, 0.7727, 0.3937, 0.8182, 0.3149, 0.8636, 0.3937, 0.8182, 0.3149, 0.9091, 0.3149, 0.8636, 0.3937, 0.04546, 0.3937, 0.1364, 0.3937, 0.09091, 0.4724, 0.04546, 0.3937, 0.09091, 0.3149, 0.1364, 0.3937, 0.09091, 0.3149, 0.1818, 0.3149, 0.1364, 0.3937, 0.2273, 0.3937, 0.3182, 0.3937, 0.2727, 0.4724, 0.2273, 0.3937, 0.2727, 0.3149, 0.3182, 0.3937, 0.2727, 0.3149, 0.3636, 0.3149, 0.3182, 0.3937, 0.4091, 0.2362, 0.4545, 0.3149, 0.3636, 0.3149, 0.4091, 0.2362, 0.5, 0.2362, 0.4545, 0.3149, 0.5, 0.2362, 0.5455, 0.3149, 0.4545, 0.3149, 0.5909, 0.2362, 0.6364, 0.3149, 0.5455, 0.3149, 0.5909, 0.2362, 0.6818, 0.2362, 0.6364, 0.3149, 0.6818, 0.2362, 0.7273, 0.3149, 0.6364, 0.3149, 0.7727, 0.2362, 0.8182, 0.3149, 0.7273, 0.3149, 0.7727, 0.2362, 0.8636, 0.2362, 0.8182, 0.3149, 0.8636, 0.2362, 0.9091, 0.3149, 0.8182, 0.3149, 0.04546, 0.2362, 0.09091, 0.3149, 0.0, 0.3149, 0.04546, 0.2362, 0.1364, 0.2362, 0.09091, 0.3149, 0.1364, 0.2362, 0.1818, 0.3149, 0.09091, 0.3149, 0.2273, 0.2362, 0.2727, 0.3149, 0.1818, 0.3149, 0.2273, 0.2362, 0.3182, 0.2362, 0.2727, 0.3149, 0.3182, 0.2362, 0.3636, 0.3149, 0.2727, 0.3149, 0.5, 0.2362, 0.5909, 0.2362, 0.5455, 0.3149, 0.5, 0.2362, 0.5455, 0.1575, 0.5909, 0.2362, 0.5455, 0.1575, 0.6364, 0.1575, 0.5909, 0.2362, 0.6818, 0.2362, 0.7727, 0.2362, 0.7273, 0.3149, 0.6818, 0.2362, 0.7273, 0.1575, 0.7727, 0.2362, 0.7273, 0.1575, 0.8182, 0.1575, 0.7727, 0.2362, 0.8636, 0.2362, 0.9545, 0.2362, 0.9091, 0.3149, 0.8636, 0.2362, 0.9091, 0.1575, 0.9545, 0.2362, 0.9091, 0.1575, 1.0, 0.1575, 0.9545, 0.2362, 0.1364, 0.2362, 0.2273, 0.2362, 0.1818, 0.3149, 0.1364, 0.2362, 0.1818, 0.1575, 0.2273, 0.2362, 0.1818, 0.1575, 0.2727, 0.1575, 0.2273, 0.2362, 0.3182, 0.2362, 0.4091, 0.2362, 0.3636, 0.3149, 0.3182, 0.2362, 0.3636, 0.1575, 0.4091, 0.2362, 0.3636, 0.1575, 0.4545, 0.1575, 0.4091, 0.2362, 0.5, 0.07873, 0.5455, 0.1575, 0.4545, 0.1575, 0.5, 0.07873, 0.5909, 0.07873, 0.5455, 0.1575, 0.5909, 0.07873, 0.6364, 0.1575, 0.5455, 0.1575, 0.6818, 0.07873, 0.7273, 0.1575, 0.6364, 0.1575, 0.6818, 0.07873, 0.7727, 0.07873, 0.7273, 0.1575, 0.7727, 0.07873, 0.8182, 0.1575, 0.7273, 0.1575, 0.8636, 0.07873, 0.9091, 0.1575, 0.8182, 0.1575, 0.8636, 0.07873, 0.9545, 0.07873, 0.9091, 0.1575, 0.9545, 0.07873, 1.0, 0.1575, 0.9091, 0.1575, 0.3636, 0.1575, 0.4091, 0.07873, 0.4545, 0.1575, 0.3636, 0.1575, 0.3182, 0.07873, 0.4091, 0.07873, 0.3182, 0.07873, 0.3636, 0.0, 0.4091, 0.07873, 0.1364, 0.07873, 0.1818, 0.1575, 0.09091, 0.1575, 0.1364, 0.07873, 0.2273, 0.07873, 0.1818, 0.1575, 0.2273, 0.07873, 0.2727, 0.1575, 0.1818, 0.1575])
me_icosphere_003.materials.append(mat_material_001)
me_icosphere_003.update()
me_icosphere_001 = bpy.data.meshes.new('Icosphere.001')
me_icosphere_001.from_pydata([(0.0, 0.0, -0.63), (0.3822, -0.3258, -0.2817), (-0.1518, -0.4309, -0.2817), (-0.4058, 0.0, -0.2817), (-0.1618, 0.3978, -0.2817), (0.3516, 0.3258, -0.2817), (0.208, -0.3926, 0.3167), (-0.3038, -0.3647, 0.2706), (-0.3896, 0.1606, 0.3063), (0.1831, 0.4079, 0.2742), (0.4189, 0.0, 0.2817), (-0.003327, -0.01784, 0.5897), (-0.09508, -0.3099, -0.5359), (0.2489, -0.1915, -0.5359), (0.1493, -0.4143, -0.2755), (0.4193, -0.02386, -0.3123), (0.2489, 0.1915, -0.5359), (-0.3077, 0.0, -0.5359), (-0.4028, -0.3099, -0.3312), (-0.09508, 0.3099, -0.5359), (-0.4028, 0.3099, -0.3312), (0.1534, 0.4305, -0.2974), (0.5566, -0.1915, 0.0), (0.5566, 0.1915, 0.0), (0.02034, -0.5165, 0.04226), (0.2389, -0.4844, 0.05472), (-0.4737, -0.1786, 0.1052), (-0.2785, -0.4244, -0.02403), (-0.3172, 0.3229, -0.0006973), (-0.4658, 0.09817, 0.02484), (0.3588, 0.4262, 0.03998), (0.0, 0.4201, 0.0), (0.4028, -0.3099, 0.3312), (-0.1539, -0.4188, 0.3312), (-0.4103, 0.0, 0.3312), (-0.07639, 0.3604, 0.2758), (0.4028, 0.2905, 0.3312), (0.09508, -0.3099, 0.5359), (0.3077, 0.0, 0.5359), (-0.2489, -0.1915, 0.5359), (-0.2489, 0.1915, 0.5359), (0.09508, 0.3099, 0.5359)], [], [(0, 13, 12), (1, 13, 15), (0, 12, 17), (0, 17, 19), (0, 19, 16), (1, 15, 22), (2, 14, 24), (3, 18, 26), (4, 20, 28), (5, 21, 30), (1, 22, 25), (2, 24, 27), (3, 26, 29), (4, 28, 31), (5, 30, 23), (6, 32, 37), (7, 33, 39), (8, 34, 40), (9, 35, 41), (10, 36, 38), (38, 41, 11), (38, 36, 41), (36, 9, 41), (41, 40, 11), (41, 35, 40), (35, 8, 40), (40, 39, 11), (40, 34, 39), (34, 7, 39), (39, 37, 11), (39, 33, 37), (33, 6, 37), (37, 38, 11), (37, 32, 38), (32, 10, 38), (23, 36, 10), (23, 30, 36), (30, 9, 36), (31, 35, 9), (31, 28, 35), (28, 8, 35), (29, 34, 8), (29, 26, 34), (26, 7, 34), (27, 33, 7), (27, 24, 33), (24, 6, 33), (25, 32, 6), (25, 22, 32), (22, 10, 32), (30, 31, 9), (30, 21, 31), (21, 4, 31), (28, 29, 8), (28, 20, 29), (20, 3, 29), (26, 27, 7), (26, 18, 27), (18, 2, 27), (24, 25, 6), (24, 14, 25), (14, 1, 25), (22, 23, 10), (22, 15, 23), (15, 5, 23), (16, 21, 5), (16, 19, 21), (19, 4, 21), (19, 20, 4), (19, 17, 20), (17, 3, 20), (17, 18, 3), (17, 12, 18), (12, 2, 18), (15, 16, 5), (15, 13, 16), (13, 0, 16), (12, 14, 2), (12, 13, 14), (13, 1, 14)])
_uv = me_icosphere_001.uv_layers.new(name='UVMap')
_uv.uv.foreach_set('vector', [0.1818, 0.0, 0.2273, 0.07873, 0.1364, 0.07873, 0.2727, 0.1575, 0.3182, 0.07873, 0.3636, 0.1575, 0.9091, 0.0, 0.9545, 0.07873, 0.8636, 0.07873, 0.7273, 0.0, 0.7727, 0.07873, 0.6818, 0.07873, 0.5455, 0.0, 0.5909, 0.07873, 0.5, 0.07873, 0.2727, 0.1575, 0.3636, 0.1575, 0.3182, 0.2362, 0.09091, 0.1575, 0.1818, 0.1575, 0.1364, 0.2362, 0.8182, 0.1575, 0.9091, 0.1575, 0.8636, 0.2362, 0.6364, 0.1575, 0.7273, 0.1575, 0.6818, 0.2362, 0.4545, 0.1575, 0.5455, 0.1575, 0.5, 0.2362, 0.2727, 0.1575, 0.3182, 0.2362, 0.2273, 0.2362, 0.09091, 0.1575, 0.1364, 0.2362, 0.04546, 0.2362, 0.8182, 0.1575, 0.8636, 0.2362, 0.7727, 0.2362, 0.6364, 0.1575, 0.6818, 0.2362, 0.5909, 0.2362, 0.4545, 0.1575, 0.5, 0.2362, 0.4091, 0.2362, 0.1818, 0.3149, 0.2727, 0.3149, 0.2273, 0.3937, 0.0, 0.3149, 0.09091, 0.3149, 0.04546, 0.3937, 0.7273, 0.3149, 0.8182, 0.3149, 0.7727, 0.3937, 0.5455, 0.3149, 0.6364, 0.3149, 0.5909, 0.3937, 0.3636, 0.3149, 0.4545, 0.3149, 0.4091, 0.3937, 0.4091, 0.3937, 0.5, 0.3937, 0.4545, 0.4724, 0.4091, 0.3937, 0.4545, 0.3149, 0.5, 0.3937, 0.4545, 0.3149, 0.5455, 0.3149, 0.5, 0.3937, 0.5909, 0.3937, 0.6818, 0.3937, 0.6364, 0.4724, 0.5909, 0.3937, 0.6364, 0.3149, 0.6818, 0.3937, 0.6364, 0.3149, 0.7273, 0.3149, 0.6818, 0.3937, 0.7727, 0.3937, 0.8636, 0.3937, 0.8182, 0.4724, 0.7727, 0.3937, 0.8182, 0.3149, 0.8636, 0.3937, 0.8182, 0.3149, 0.9091, 0.3149, 0.8636, 0.3937, 0.04546, 0.3937, 0.1364, 0.3937, 0.09091, 0.4724, 0.04546, 0.3937, 0.09091, 0.3149, 0.1364, 0.3937, 0.09091, 0.3149, 0.1818, 0.3149, 0.1364, 0.3937, 0.2273, 0.3937, 0.3182, 0.3937, 0.2727, 0.4724, 0.2273, 0.3937, 0.2727, 0.3149, 0.3182, 0.3937, 0.2727, 0.3149, 0.3636, 0.3149, 0.3182, 0.3937, 0.4091, 0.2362, 0.4545, 0.3149, 0.3636, 0.3149, 0.4091, 0.2362, 0.5, 0.2362, 0.4545, 0.3149, 0.5, 0.2362, 0.5455, 0.3149, 0.4545, 0.3149, 0.5909, 0.2362, 0.6364, 0.3149, 0.5455, 0.3149, 0.5909, 0.2362, 0.6818, 0.2362, 0.6364, 0.3149, 0.6818, 0.2362, 0.7273, 0.3149, 0.6364, 0.3149, 0.7727, 0.2362, 0.8182, 0.3149, 0.7273, 0.3149, 0.7727, 0.2362, 0.8636, 0.2362, 0.8182, 0.3149, 0.8636, 0.2362, 0.9091, 0.3149, 0.8182, 0.3149, 0.04546, 0.2362, 0.09091, 0.3149, 0.0, 0.3149, 0.04546, 0.2362, 0.1364, 0.2362, 0.09091, 0.3149, 0.1364, 0.2362, 0.1818, 0.3149, 0.09091, 0.3149, 0.2273, 0.2362, 0.2727, 0.3149, 0.1818, 0.3149, 0.2273, 0.2362, 0.3182, 0.2362, 0.2727, 0.3149, 0.3182, 0.2362, 0.3636, 0.3149, 0.2727, 0.3149, 0.5, 0.2362, 0.5909, 0.2362, 0.5455, 0.3149, 0.5, 0.2362, 0.5455, 0.1575, 0.5909, 0.2362, 0.5455, 0.1575, 0.6364, 0.1575, 0.5909, 0.2362, 0.6818, 0.2362, 0.7727, 0.2362, 0.7273, 0.3149, 0.6818, 0.2362, 0.7273, 0.1575, 0.7727, 0.2362, 0.7273, 0.1575, 0.8182, 0.1575, 0.7727, 0.2362, 0.8636, 0.2362, 0.9545, 0.2362, 0.9091, 0.3149, 0.8636, 0.2362, 0.9091, 0.1575, 0.9545, 0.2362, 0.9091, 0.1575, 1.0, 0.1575, 0.9545, 0.2362, 0.1364, 0.2362, 0.2273, 0.2362, 0.1818, 0.3149, 0.1364, 0.2362, 0.1818, 0.1575, 0.2273, 0.2362, 0.1818, 0.1575, 0.2727, 0.1575, 0.2273, 0.2362, 0.3182, 0.2362, 0.4091, 0.2362, 0.3636, 0.3149, 0.3182, 0.2362, 0.3636, 0.1575, 0.4091, 0.2362, 0.3636, 0.1575, 0.4545, 0.1575, 0.4091, 0.2362, 0.5, 0.07873, 0.5455, 0.1575, 0.4545, 0.1575, 0.5, 0.07873, 0.5909, 0.07873, 0.5455, 0.1575, 0.5909, 0.07873, 0.6364, 0.1575, 0.5455, 0.1575, 0.6818, 0.07873, 0.7273, 0.1575, 0.6364, 0.1575, 0.6818, 0.07873, 0.7727, 0.07873, 0.7273, 0.1575, 0.7727, 0.07873, 0.8182, 0.1575, 0.7273, 0.1575, 0.8636, 0.07873, 0.9091, 0.1575, 0.8182, 0.1575, 0.8636, 0.07873, 0.9545, 0.07873, 0.9091, 0.1575, 0.9545, 0.07873, 1.0, 0.1575, 0.9091, 0.1575, 0.3636, 0.1575, 0.4091, 0.07873, 0.4545, 0.1575, 0.3636, 0.1575, 0.3182, 0.07873, 0.4091, 0.07873, 0.3182, 0.07873, 0.3636, 0.0, 0.4091, 0.07873, 0.1364, 0.07873, 0.1818, 0.1575, 0.09091, 0.1575, 0.1364, 0.07873, 0.2273, 0.07873, 0.1818, 0.1575, 0.2273, 0.07873, 0.2727, 0.1575, 0.1818, 0.1575])
me_icosphere_001.materials.append(mat_material_003)
me_icosphere_001.update()
me_icosphere_002 = bpy.data.meshes.new('Icosphere.002')
me_icosphere_002.from_pydata([(0.0, 0.0, -1.255), (0.266, -0.1346, -0.5613), (-0.1016, -0.2177, -0.5613), (-0.3287, 0.0, -0.5612), (-0.1016, 0.2177, -0.5613), (0.266, 0.1346, -0.5613), (0.1016, -0.2177, 0.5613), (-0.266, -0.1346, 0.5613), (-0.266, 0.1346, 0.5613), (0.1016, 0.2177, 0.5613), (0.3287, 0.0, 0.5612), (0.0, 0.0, 1.255), (-0.05971, -0.128, -1.068), (0.1563, -0.0791, -1.068), (0.09662, -0.2071, -0.6598), (0.3127, 0.0, -0.6598), (0.1563, 0.0791, -1.068), (-0.1932, 0.0, -1.068), (-0.2529, -0.128, -0.6598), (-0.05971, 0.128, -1.068), (-0.2529, 0.128, -0.6598), (0.09662, 0.2071, -0.6598), (0.3496, -0.0791, 0.0), (0.3496, 0.0791, 0.0), (0.0, -0.256, 0.0), (0.216, -0.2071, 0.0), (-0.3496, -0.0791, 0.0), (-0.216, -0.2071, 0.0), (-0.216, 0.2071, 0.0), (-0.3496, 0.0791, 0.0), (0.216, 0.2071, 0.0), (0.0, 0.256, 0.0), (0.2529, -0.128, 0.6598), (-0.09662, -0.2071, 0.6598), (-0.3127, 0.0, 0.6598), (-0.09662, 0.2071, 0.6598), (0.2529, 0.128, 0.6598), (0.05971, -0.128, 1.068), (0.1932, 0.0, 1.068), (-0.1563, -0.0791, 1.068), (-0.1563, 0.0791, 1.068), (0.05971, 0.128, 1.068)], [], [(0, 13, 12), (1, 13, 15), (0, 12, 17), (0, 17, 19), (0, 19, 16), (1, 15, 22), (2, 14, 24), (3, 18, 26), (4, 20, 28), (5, 21, 30), (1, 22, 25), (2, 24, 27), (3, 26, 29), (4, 28, 31), (5, 30, 23), (6, 32, 37), (7, 33, 39), (8, 34, 40), (9, 35, 41), (10, 36, 38), (38, 41, 11), (38, 36, 41), (36, 9, 41), (41, 40, 11), (41, 35, 40), (35, 8, 40), (40, 39, 11), (40, 34, 39), (34, 7, 39), (39, 37, 11), (39, 33, 37), (33, 6, 37), (37, 38, 11), (37, 32, 38), (32, 10, 38), (23, 36, 10), (23, 30, 36), (30, 9, 36), (31, 35, 9), (31, 28, 35), (28, 8, 35), (29, 34, 8), (29, 26, 34), (26, 7, 34), (27, 33, 7), (27, 24, 33), (24, 6, 33), (25, 32, 6), (25, 22, 32), (22, 10, 32), (30, 31, 9), (30, 21, 31), (21, 4, 31), (28, 29, 8), (28, 20, 29), (20, 3, 29), (26, 27, 7), (26, 18, 27), (18, 2, 27), (24, 25, 6), (24, 14, 25), (14, 1, 25), (22, 23, 10), (22, 15, 23), (15, 5, 23), (16, 21, 5), (16, 19, 21), (19, 4, 21), (19, 20, 4), (19, 17, 20), (17, 3, 20), (17, 18, 3), (17, 12, 18), (12, 2, 18), (15, 16, 5), (15, 13, 16), (13, 0, 16), (12, 14, 2), (12, 13, 14), (13, 1, 14)])
_uv = me_icosphere_002.uv_layers.new(name='UVMap')
_uv.uv.foreach_set('vector', [0.1818, 0.0, 0.2273, 0.07873, 0.1364, 0.07873, 0.2727, 0.1575, 0.3182, 0.07873, 0.3636, 0.1575, 0.9091, 0.0, 0.9545, 0.07873, 0.8636, 0.07873, 0.7273, 0.0, 0.7727, 0.07873, 0.6818, 0.07873, 0.5455, 0.0, 0.5909, 0.07873, 0.5, 0.07873, 0.2727, 0.1575, 0.3636, 0.1575, 0.3182, 0.2362, 0.09091, 0.1575, 0.1818, 0.1575, 0.1364, 0.2362, 0.8182, 0.1575, 0.9091, 0.1575, 0.8636, 0.2362, 0.6364, 0.1575, 0.7273, 0.1575, 0.6818, 0.2362, 0.4545, 0.1575, 0.5455, 0.1575, 0.5, 0.2362, 0.2727, 0.1575, 0.3182, 0.2362, 0.2273, 0.2362, 0.09091, 0.1575, 0.1364, 0.2362, 0.04546, 0.2362, 0.8182, 0.1575, 0.8636, 0.2362, 0.7727, 0.2362, 0.6364, 0.1575, 0.6818, 0.2362, 0.5909, 0.2362, 0.4545, 0.1575, 0.5, 0.2362, 0.4091, 0.2362, 0.1818, 0.3149, 0.2727, 0.3149, 0.2273, 0.3937, 0.0, 0.3149, 0.09091, 0.3149, 0.04546, 0.3937, 0.7273, 0.3149, 0.8182, 0.3149, 0.7727, 0.3937, 0.5455, 0.3149, 0.6364, 0.3149, 0.5909, 0.3937, 0.3636, 0.3149, 0.4545, 0.3149, 0.4091, 0.3937, 0.4091, 0.3937, 0.5, 0.3937, 0.4545, 0.4724, 0.4091, 0.3937, 0.4545, 0.3149, 0.5, 0.3937, 0.4545, 0.3149, 0.5455, 0.3149, 0.5, 0.3937, 0.5909, 0.3937, 0.6818, 0.3937, 0.6364, 0.4724, 0.5909, 0.3937, 0.6364, 0.3149, 0.6818, 0.3937, 0.6364, 0.3149, 0.7273, 0.3149, 0.6818, 0.3937, 0.7727, 0.3937, 0.8636, 0.3937, 0.8182, 0.4724, 0.7727, 0.3937, 0.8182, 0.3149, 0.8636, 0.3937, 0.8182, 0.3149, 0.9091, 0.3149, 0.8636, 0.3937, 0.04546, 0.3937, 0.1364, 0.3937, 0.09091, 0.4724, 0.04546, 0.3937, 0.09091, 0.3149, 0.1364, 0.3937, 0.09091, 0.3149, 0.1818, 0.3149, 0.1364, 0.3937, 0.2273, 0.3937, 0.3182, 0.3937, 0.2727, 0.4724, 0.2273, 0.3937, 0.2727, 0.3149, 0.3182, 0.3937, 0.2727, 0.3149, 0.3636, 0.3149, 0.3182, 0.3937, 0.4091, 0.2362, 0.4545, 0.3149, 0.3636, 0.3149, 0.4091, 0.2362, 0.5, 0.2362, 0.4545, 0.3149, 0.5, 0.2362, 0.5455, 0.3149, 0.4545, 0.3149, 0.5909, 0.2362, 0.6364, 0.3149, 0.5455, 0.3149, 0.5909, 0.2362, 0.6818, 0.2362, 0.6364, 0.3149, 0.6818, 0.2362, 0.7273, 0.3149, 0.6364, 0.3149, 0.7727, 0.2362, 0.8182, 0.3149, 0.7273, 0.3149, 0.7727, 0.2362, 0.8636, 0.2362, 0.8182, 0.3149, 0.8636, 0.2362, 0.9091, 0.3149, 0.8182, 0.3149, 0.04546, 0.2362, 0.09091, 0.3149, 0.0, 0.3149, 0.04546, 0.2362, 0.1364, 0.2362, 0.09091, 0.3149, 0.1364, 0.2362, 0.1818, 0.3149, 0.09091, 0.3149, 0.2273, 0.2362, 0.2727, 0.3149, 0.1818, 0.3149, 0.2273, 0.2362, 0.3182, 0.2362, 0.2727, 0.3149, 0.3182, 0.2362, 0.3636, 0.3149, 0.2727, 0.3149, 0.5, 0.2362, 0.5909, 0.2362, 0.5455, 0.3149, 0.5, 0.2362, 0.5455, 0.1575, 0.5909, 0.2362, 0.5455, 0.1575, 0.6364, 0.1575, 0.5909, 0.2362, 0.6818, 0.2362, 0.7727, 0.2362, 0.7273, 0.3149, 0.6818, 0.2362, 0.7273, 0.1575, 0.7727, 0.2362, 0.7273, 0.1575, 0.8182, 0.1575, 0.7727, 0.2362, 0.8636, 0.2362, 0.9545, 0.2362, 0.9091, 0.3149, 0.8636, 0.2362, 0.9091, 0.1575, 0.9545, 0.2362, 0.9091, 0.1575, 1.0, 0.1575, 0.9545, 0.2362, 0.1364, 0.2362, 0.2273, 0.2362, 0.1818, 0.3149, 0.1364, 0.2362, 0.1818, 0.1575, 0.2273, 0.2362, 0.1818, 0.1575, 0.2727, 0.1575, 0.2273, 0.2362, 0.3182, 0.2362, 0.4091, 0.2362, 0.3636, 0.3149, 0.3182, 0.2362, 0.3636, 0.1575, 0.4091, 0.2362, 0.3636, 0.1575, 0.4545, 0.1575, 0.4091, 0.2362, 0.5, 0.07873, 0.5455, 0.1575, 0.4545, 0.1575, 0.5, 0.07873, 0.5909, 0.07873, 0.5455, 0.1575, 0.5909, 0.07873, 0.6364, 0.1575, 0.5455, 0.1575, 0.6818, 0.07873, 0.7273, 0.1575, 0.6364, 0.1575, 0.6818, 0.07873, 0.7727, 0.07873, 0.7273, 0.1575, 0.7727, 0.07873, 0.8182, 0.1575, 0.7273, 0.1575, 0.8636, 0.07873, 0.9091, 0.1575, 0.8182, 0.1575, 0.8636, 0.07873, 0.9545, 0.07873, 0.9091, 0.1575, 0.9545, 0.07873, 1.0, 0.1575, 0.9091, 0.1575, 0.3636, 0.1575, 0.4091, 0.07873, 0.4545, 0.1575, 0.3636, 0.1575, 0.3182, 0.07873, 0.4091, 0.07873, 0.3182, 0.07873, 0.3636, 0.0, 0.4091, 0.07873, 0.1364, 0.07873, 0.1818, 0.1575, 0.09091, 0.1575, 0.1364, 0.07873, 0.2273, 0.07873, 0.1818, 0.1575, 0.2273, 0.07873, 0.2727, 0.1575, 0.1818, 0.1575])
me_icosphere_002.materials.append(mat_material_001)
me_icosphere_002.update()

# ---- objects
ob_light = bpy.data.objects.new('Light', light_light)
ob_camera = bpy.data.objects.new('Camera', cam_camera)
ob_light_001 = bpy.data.objects.new('Light.001', light_light_001)
ob_icosphere_006 = bpy.data.objects.new('Icosphere.006', me_icosphere_009)
ob_icosphere_005 = bpy.data.objects.new('Icosphere.005', me_icosphere_006)
ob_icosphere_004 = bpy.data.objects.new('Icosphere.004', me_icosphere_008)
ob_icosphere_003 = bpy.data.objects.new('Icosphere.003', me_icosphere_007)
ob_icosphere_002 = bpy.data.objects.new('Icosphere.002', me_icosphere_003)
ob_icosphere_001 = bpy.data.objects.new('Icosphere.001', me_icosphere_001)
ob_camera_001 = bpy.data.objects.new('Camera.001', cam_camera_001)
ob_icosphere = bpy.data.objects.new('Icosphere', me_icosphere_002)

# ---- transforms, parenting, visibility, modifiers, constraints
ob_light.location = (4.076, 1.005, 5.904)
ob_light.rotation_euler = (0.6503, 0.05522, 1.866)
ob_light.lock_rotations_4d = False
ob_light.empty_display_type = 'ARROWS'
ob_light.color = (0.0, 0.0, 0.0, 0.0)
ob_light.lineart.crease_threshold = 0.0
ob_camera.location = (7.359, -6.926, 4.958)
ob_camera.rotation_euler = (1.109, 0.0, 0.8149)
ob_camera.lock_rotations_4d = False
ob_camera.empty_display_type = 'ARROWS'
ob_camera.color = (0.0, 0.0, 0.0, 0.0)
ob_camera.display_type = 'WIRE'
ob_camera.lineart.crease_threshold = 0.0
ob_light_001.location = (4.076, 1.005, 5.904)
ob_light_001.rotation_euler = (0.6503, 0.05522, 1.866)
ob_light_001.lock_rotations_4d = False
ob_light_001.empty_display_type = 'ARROWS'
ob_light_001.color = (0.0, 0.0, 0.0, 0.0)
ob_light_001.lineart.crease_threshold = 0.0
ob_icosphere_006.location = (-0.04934, 0.9876, 2.573)
ob_icosphere_006.scale = (1.0, 1.039, 1.621)
ob_icosphere_005.location = (-0.4897, 0.9098, -0.1517)
ob_icosphere_004.location = (-0.04934, 0.5473, 2.573)
ob_icosphere_004.scale = (1.1, 1.1, 1.605)
ob_icosphere_003.location = (-0.5361, 0.6773, -0.1551)
ob_icosphere_002.location = (-0.5581, 0.7802, 1.64)
ob_icosphere_002.scale = (-0.01029, 0.1972, 0.1488)
ob_icosphere_001.location = (-0.4876, 0.8081, 2.527)
ob_camera_001.location = (7.359, -6.926, 4.958)
ob_camera_001.rotation_euler = (1.109, 0.0, 0.8149)
ob_camera_001.lock_rotations_4d = False
ob_camera_001.empty_display_type = 'ARROWS'
ob_camera_001.color = (0.0, 0.0, 0.0, 0.0)
ob_camera_001.display_type = 'WIRE'
ob_camera_001.lineart.crease_threshold = 0.0
ob_icosphere.location = (-0.4825, 0.7918, 1.117)
ob_icosphere.scale = (0.734, 1.0, 0.8209)

# ---- collection membership
col_collection.objects.link(ob_light)
col_collection.objects.link(ob_camera)
col_collection.objects.link(ob_light_001)
col_collection.objects.link(ob_icosphere_006)
col_collection.objects.link(ob_icosphere_005)
col_collection.objects.link(ob_icosphere_004)
col_collection.objects.link(ob_icosphere_003)
col_collection.objects.link(ob_icosphere_002)
col_collection.objects.link(ob_icosphere_001)
col_collection.objects.link(ob_camera_001)
col_collection.objects.link(ob_icosphere)

# ---- scene / render settings (as saved in the file)
scene.camera = ob_camera
scene.frame_start = 1; scene.frame_end = 250; scene.frame_set(1)
scene.render.engine = 'BLENDER_EEVEE_NEXT'
bpy.context.view_layer.update()
